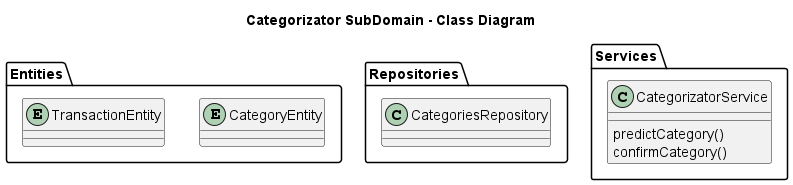

The diagram above was rendered by PlantUML. Its source (embedded in the PNG):
@startuml

title Categorizator SubDomain - Class Diagram

folder Entities {
  entity CategoryEntity
  entity TransactionEntity
}

folder Repositories {
  class CategoriesRepository
}

folder Services {
  class CategorizatorService {
    predictCategory()
    confirmCategory()
  }
}

@enduml